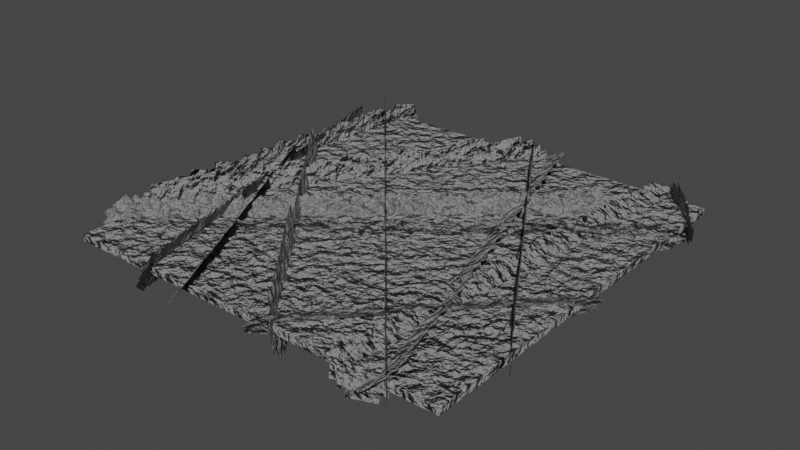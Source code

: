 # Source: BooleanFracture.blend  (saved by Blender 3.6.11; exported with 4.5.12 LTS)
import bpy
from mathutils import Matrix  # noqa: F401  (used for matrix-valued properties, if any)

bpy.ops.wm.read_factory_settings(use_empty=True)
scene = bpy.context.scene
scene.name = 'Scene'

# ---- collections
col_dummy = bpy.data.collections.new('Dummy'); scene.collection.children.link(col_dummy)

# ---- materials (node trees are filled in below, after node groups)
mat_boolplane_inner_mat = bpy.data.materials.new('BoolPlane_Inner_mat')
mat_boolplane_inner_mat.use_transparent_shadow = False
mat_boolplane_inner_mat.diffuse_color = (0.25, 0.25, 0.25, 1.0)

# ---- node groups
ng_booleanfracture = bpy.data.node_groups.new('BooleanFracture', 'GeometryNodeTree')
_s = ng_booleanfracture.interface.new_socket(name='Geometry', in_out='OUTPUT', socket_type='NodeSocketGeometry')
_s = ng_booleanfracture.interface.new_socket(name='Geometry', in_out='INPUT', socket_type='NodeSocketGeometry')
_s = ng_booleanfracture.interface.new_socket(name='Collection', in_out='INPUT', socket_type='NodeSocketCollection')
_s = ng_booleanfracture.interface.new_socket(name='Density Volume', in_out='INPUT', socket_type='NodeSocketFloat')
_s.default_value = 1.0
_s.min_value = 0.01
_s = ng_booleanfracture.interface.new_socket(name='Exterior Band Width', in_out='INPUT', socket_type='NodeSocketFloat')
_s.subtype = 'DISTANCE'
_s.min_value = 0.0
_s = ng_booleanfracture.interface.new_socket(name='Density Planes', in_out='INPUT', socket_type='NodeSocketFloat')
_s.default_value = 0.8
_s.min_value = 0.0
_s.max_value = 1e+05
_s = ng_booleanfracture.interface.new_socket(name='Size Planes', in_out='INPUT', socket_type='NodeSocketFloat')
_s.subtype = 'DISTANCE'
_s.default_value = 5.5
_s.min_value = 0.0
_s = ng_booleanfracture.interface.new_socket(name='Translate Planes', in_out='INPUT', socket_type='NodeSocketVector')
_s.subtype = 'TRANSLATION'
_s = ng_booleanfracture.interface.new_socket(name='Rotate Planes', in_out='INPUT', socket_type='NodeSocketVector')
_s.subtype = 'EULER'
_s = ng_booleanfracture.interface.new_socket(name='Random Rot Planes', in_out='INPUT', socket_type='NodeSocketVector')
_s.subtype = 'EULER'
_s.default_value = (0.8727, 0.8727, 0.8727)
_s = ng_booleanfracture.interface.new_socket(name='Seed', in_out='INPUT', socket_type='NodeSocketInt')
_s.default_value = 50
_s.min_value = -10000
_s.max_value = 10000
_s = ng_booleanfracture.interface.new_socket(name='ON/OFF Reductor', in_out='INPUT', socket_type='NodeSocketBool')
_s = ng_booleanfracture.interface.new_socket(name='Reductor', in_out='INPUT', socket_type='NodeSocketInt')
_s.default_value = 7
_s.min_value = 0
_s = ng_booleanfracture.interface.new_socket(name='Resolution Grid', in_out='INPUT', socket_type='NodeSocketInt')
_s.default_value = 100
_s.min_value = 3
_s.max_value = 1000
_s = ng_booleanfracture.interface.new_socket(name='Scale Noise', in_out='INPUT', socket_type='NodeSocketFloat')
_s.default_value = 3.0
_s.min_value = 0.0
_s.max_value = 100.0
_s = ng_booleanfracture.interface.new_socket(name='Detail Noise', in_out='INPUT', socket_type='NodeSocketFloat')
_s.default_value = 5.0
_s.min_value = 0.0
_s.max_value = 15.0
_s = ng_booleanfracture.interface.new_socket(name='Noise Strenght', in_out='INPUT', socket_type='NodeSocketFloat')
_s.default_value = 0.2
_s.min_value = -100.0
_s.max_value = 100.0
_s = ng_booleanfracture.interface.new_socket(name='Switch Planes/Points', in_out='INPUT', socket_type='NodeSocketBool')
_s = ng_booleanfracture.interface.new_socket(name='Spacing X', in_out='INPUT', socket_type='NodeSocketFloat')
_s.default_value = 1.0
_s.min_value = 0.01
_s.max_value = 100.0
_s = ng_booleanfracture.interface.new_socket(name='Spacing Y', in_out='INPUT', socket_type='NodeSocketFloat')
_s.default_value = 1.0
_s.min_value = 0.01
_s.max_value = 100.0
_s = ng_booleanfracture.interface.new_socket(name='Spacing Z', in_out='INPUT', socket_type='NodeSocketFloat')
_s.default_value = 1.0
_s.min_value = 0.01
_s.max_value = 100.0
ng_booleanfracture.is_modifier = True
_N = ng_booleanfracture.nodes; _L = ng_booleanfracture.links
n0 = _N.new('NodeReroute'); n0.name = 'Reroute'; n0.location = (-135, 729)
n0.width = 16
n0.socket_idname = 'NodeSocketGeometry'
n1 = _N.new('NodeReroute'); n1.name = 'Reroute.001'; n1.location = (59, 185)
n1.width = 16
n1.socket_idname = 'NodeSocketGeometry'
n2 = _N.new('GeometryNodeMeshToVolume'); n2.name = 'Mesh to Volume'; n2.location = (339, 1266)
n3 = _N.new('NodeReroute'); n3.name = 'Reroute.002'; n3.location = (59, 1177)
n3.width = 16
n3.socket_idname = 'NodeSocketGeometry'
n4 = _N.new('GeometryNodeSwitch'); n4.name = 'Switch.001'; n4.location = (4234, 1314)
n5 = _N.new('NodeGroupOutput'); n5.name = 'Group Output'; n5.location = (4456, 1315)
n6 = _N.new('NodeGroupInput'); n6.name = 'Group Input'; n6.location = (-726, 709)
n7 = _N.new('GeometryNodeCollectionInfo'); n7.name = 'Collection Info'; n7.location = (-556, 762)
n7.transform_space = 'RELATIVE'
n8 = _N.new('GeometryNodeRealizeInstances'); n8.name = 'Realize Instances.002'; n8.location = (-385, 761)
n9 = _N.new('NodeGroupInput'); n9.name = 'Group Input.003'; n9.location = (827, 1168)
n10 = _N.new('GeometryNodeTransform'); n10.name = 'Transform Geometry'; n10.location = (996, 1241)
n11 = _N.new('NodeGroupInput'); n11.name = 'Group Input.012'; n11.location = (4064, 1265)
n12 = _N.new('GeometryNodeDeleteGeometry'); n12.name = 'Delete Geometry'; n12.location = (3736, 843)
n13 = _N.new('GeometryNodeSetMaterial'); n13.name = 'Set Material'; n13.location = (3898, 840)
n13.inputs[2].default_value = mat_boolplane_inner_mat
n14 = _N.new('ShaderNodeMath'); n14.name = 'Math'; n14.location = (2841, 411)
n14.operation = 'SUBTRACT'
n14.inputs[0].default_value = 1.0
n15 = _N.new('FunctionNodeCompare'); n15.name = 'Compare'; n15.location = (2671, 418)
n15.operation = 'LESS_THAN'
n15.inputs[6].default_value = (0.0, 0.0, 0.0, 0.0)
n15.inputs[7].default_value = (0.0, 0.0, 0.0, 0.0)
n16 = _N.new('ShaderNodeVectorMath'); n16.name = 'Vector Math'; n16.location = (2510, 418)
n16.operation = 'DOT_PRODUCT'
n16.inputs[0].default_value = (0.0, 0.0, 1.0)
n17 = _N.new('GeometryNodeRaycast'); n17.name = 'Raycast'; n17.location = (2343, 419)
n18 = _N.new('GeometryNodeRealizeInstances'); n18.name = 'Realize Instances.001'; n18.location = (2164, 249)
n19 = _N.new('NodeGroupInput'); n19.name = 'Group Input.007'; n19.location = (2846, 244)
n20 = _N.new('GeometryNodeBlurAttribute'); n20.name = 'Blur Attribute'; n20.location = (3017, 371)
n21 = _N.new('ShaderNodeMath'); n21.name = 'Math.001'; n21.location = (3019, 147)
n21.inputs[0].default_value = 0.99
n22 = _N.new('GeometryNodeSwitch'); n22.name = 'Switch'; n22.location = (2855, 140)
n22.input_type = 'BOOLEAN'
n22.inputs[1].default_value = False
n22.inputs[2].default_value = True
n23 = _N.new('NodeGroupInput'); n23.name = 'Group Input.008'; n23.location = (2696, 84)
n24 = _N.new('NodeGroupInput'); n24.name = 'Group Input.001'; n24.location = (1485, 915)
n25 = _N.new('GeometryNodeMeshGrid'); n25.name = 'Grid'; n25.location = (1656, 985)
n26 = _N.new('NodeGroupInput'); n26.name = 'Group Input.013'; n26.location = (397, 1045)
n27 = _N.new('GeometryNodeDistributePointsInVolume'); n27.name = 'Distribute Points in Volume'; n27.location = (594, 1217)
n28 = _N.new('NodeGroupInput'); n28.name = 'Group Input.005'; n28.location = (822, 681)
n29 = _N.new('ShaderNodeVectorMath'); n29.name = 'Vector Math.003'; n29.location = (1147, 776)
n29.operation = 'SUBTRACT'
n29.inputs[1].default_value = (0.5, 0.5, 0.5)
n30 = _N.new('ShaderNodeVectorMath'); n30.name = 'Vector Math.001'; n30.location = (1315, 770)
n30.operation = 'SCALE'
n31 = _N.new('NodeGroupInput'); n31.name = 'Group Input.006'; n31.location = (1328, 626)
n32 = _N.new('ShaderNodeTexNoise'); n32.name = 'Noise Texture'; n32.location = (988, 781)
n33 = _N.new('ShaderNodeVectorMath'); n33.name = 'Vector Math.004'; n33.location = (1486, 764)
n33.operation = 'MULTIPLY'
n34 = _N.new('ShaderNodeCombineXYZ'); n34.name = 'Combine XYZ.001'; n34.location = (1657, 789)
n35 = _N.new('GeometryNodeInstanceOnPoints'); n35.name = 'Instance on Points'; n35.location = (2672, 1038)
n36 = _N.new('ShaderNodeVectorMath'); n36.name = 'Vector Math.002'; n36.location = (2504, 904)
n37 = _N.new('NodeGroupInput'); n37.name = 'Group Input.004'; n37.location = (2332, 847)
n38 = _N.new('FunctionNodeRandomValue'); n38.name = 'Random Value'; n38.location = (2337, 775)
n38.data_type = 'FLOAT_VECTOR'
n39 = _N.new('NodeGroupInput'); n39.name = 'Group Input.009'; n39.location = (2178, 636)
n40 = _N.new('GeometryNodeSetPosition'); n40.name = 'Set Position'; n40.location = (1845, 984)
n41 = _N.new('GeometryNodeRealizeInstances'); n41.name = 'Realize Instances'; n41.location = (3232, 1054)
n42 = _N.new('FunctionNodeCompare'); n42.name = 'Compare.001'; n42.location = (3232, 334)
n42.inputs[6].default_value = (0.0, 0.0, 0.0, 0.0)
n42.inputs[7].default_value = (0.0, 0.0, 0.0, 0.0)
n43 = _N.new('ShaderNodeCombineXYZ'); n43.name = 'Combine XYZ'; n43.location = (398, 942)
n44 = _N.new('NodeGroupInput'); n44.name = 'Group Input.011'; n44.location = (224, 919)
n45 = _N.new('NodeGroupInput'); n45.name = 'Group Input.010'; n45.location = (170, 1169)
_L.new(n2.outputs[0], n27.inputs[0])
_L.new(n10.outputs[0], n35.inputs[0])
_L.new(n40.outputs[0], n35.inputs[2])
_L.new(n35.outputs[0], n41.inputs[0])
_L.new(n41.outputs[0], n12.inputs[0])
_L.new(n17.outputs[2], n16.inputs[1])
_L.new(n16.outputs[1], n15.inputs[0])
_L.new(n42.outputs[0], n12.inputs[1])
_L.new(n15.outputs[0], n14.inputs[1])
_L.new(n14.outputs[0], n20.inputs[0])
_L.new(n20.outputs[0], n42.inputs[0])
_L.new(n3.outputs[0], n2.inputs[0])
_L.new(n18.outputs[0], n17.inputs[0])
_L.new(n21.outputs[0], n42.inputs[1])
_L.new(n22.outputs[0], n21.inputs[1])
_L.new(n37.outputs[7], n36.inputs[0])
_L.new(n36.outputs[0], n35.inputs[5])
_L.new(n38.outputs[0], n36.inputs[1])
_L.new(n24.outputs[5], n25.inputs[0])
_L.new(n24.outputs[5], n25.inputs[1])
_L.new(n24.outputs[12], n25.inputs[2])
_L.new(n24.outputs[12], n25.inputs[3])
_L.new(n28.outputs[13], n32.inputs[2])
_L.new(n28.outputs[14], n32.inputs[3])
_L.new(n31.outputs[15], n33.inputs[1])
_L.new(n19.outputs[11], n20.inputs[1])
_L.new(n23.outputs[10], n22.inputs[0])
_L.new(n39.outputs[8], n38.inputs[1])
_L.new(n45.outputs[2], n2.inputs[1])
_L.new(n0.outputs[0], n1.inputs[0])
_L.new(n12.outputs[0], n13.inputs[0])
_L.new(n29.outputs[0], n30.inputs[0])
_L.new(n30.outputs[0], n33.inputs[0])
_L.new(n10.outputs[0], n4.inputs[1])
_L.new(n13.outputs[0], n4.inputs[2])
_L.new(n4.outputs[0], n5.inputs[0])
_L.new(n43.outputs[0], n27.inputs[3])
_L.new(n44.outputs[17], n43.inputs[0])
_L.new(n44.outputs[18], n43.inputs[1])
_L.new(n44.outputs[19], n43.inputs[2])
_L.new(n11.outputs[16], n4.inputs[0])
_L.new(n6.outputs[1], n7.inputs[0])
_L.new(n1.outputs[0], n18.inputs[0])
_L.new(n0.outputs[0], n3.inputs[0])
_L.new(n32.outputs[1], n29.inputs[0])
_L.new(n8.outputs[0], n0.inputs[0])
_L.new(n7.outputs[0], n8.inputs[0])
_L.new(n27.outputs[0], n10.inputs[0])
_L.new(n9.outputs[6], n10.inputs[1])
_L.new(n26.outputs[9], n27.inputs[2])
_L.new(n26.outputs[4], n27.inputs[1])
_L.new(n33.outputs[0], n34.inputs[2])
_L.new(n25.outputs[0], n40.inputs[0])
_L.new(n34.outputs[0], n40.inputs[3])
n5.is_active_output = True

# ---- material node trees
mat_boolplane_inner_mat.use_nodes = True; mat_boolplane_inner_mat.node_tree.nodes.clear()
_N = mat_boolplane_inner_mat.node_tree.nodes; _L = mat_boolplane_inner_mat.node_tree.links
n0 = _N.new('ShaderNodeBsdfPrincipled'); n0.name = 'Principled BSDF'; n0.location = (10, 300)
n0.distribution = 'GGX'
n0.subsurface_method = 'RANDOM_WALK_SKIN'
n0.inputs[0].default_value = (0.25, 0.25, 0.25, 1.0)
n0.inputs[3].default_value = 1.45
n0.inputs[27].default_value = (0.0, 0.0, 0.0, 1.0)
n0.inputs[28].default_value = 1.0
n1 = _N.new('ShaderNodeOutputMaterial'); n1.name = 'Material Output'; n1.location = (300, 300)
n2 = _N.new('ShaderNodeBump'); n2.name = 'Bump'; n2.location = (-250, -160)
n2.inputs[1].default_value = 1.0
n2.inputs[2].default_value = 1.0
n3 = _N.new('ShaderNodeTexNoise'); n3.name = 'Noise Texture'; n3.location = (-450, -160)
n3.inputs[2].default_value = 4.0
n3.inputs[3].default_value = 8.0
n4 = _N.new('ShaderNodeTexCoord'); n4.name = 'Texture Coordinate'; n4.location = (-650, -160)
_L.new(n0.outputs[0], n1.inputs[0])
_L.new(n2.outputs[0], n0.inputs[5])
_L.new(n3.outputs[0], n2.inputs[3])
_L.new(n4.outputs[3], n3.inputs[0])
n1.is_active_output = True

# ---- world
world_world = bpy.data.worlds.new('World'); scene.world = world_world
world_world.use_nodes = True; world_world.node_tree.nodes.clear()
_N = world_world.node_tree.nodes; _L = world_world.node_tree.links
n0 = _N.new('ShaderNodeOutputWorld'); n0.name = 'World Output'; n0.location = (300, 300)
n1 = _N.new('ShaderNodeBackground'); n1.name = 'Background'; n1.location = (10, 300)
n1.inputs[0].default_value = (0.05088, 0.05088, 0.05088, 1.0)
_L.new(n1.outputs[0], n0.inputs[0])
n0.is_active_output = True
world_world.color = (0.05088, 0.05088, 0.05088)
world_world.use_sun_shadow = False
world_world.sun_shadow_jitter_overblur = 0.0

# ---- meshes
me_vert_001 = bpy.data.meshes.new('Vert.001')
me_vert_001.from_pydata([(0.0, 0.0, 0.0)], [], [])
me_vert_001.materials.append(mat_boolplane_inner_mat)
me_vert_001.update()
me_cube_001 = bpy.data.meshes.new('Cube.001')
me_cube_001.from_pydata([(-4.665, -4.665, -0.08022), (-4.665, -4.665, 0.08022), (-4.665, 4.665, -0.08022), (-4.665, 4.665, 0.08022), (4.665, -4.665, -0.08022), (4.665, -4.665, 0.08022), (4.665, 4.665, -0.08022), (4.665, 4.665, 0.08022)], [], [(0, 1, 3, 2), (2, 3, 7, 6), (6, 7, 5, 4), (4, 5, 1, 0), (2, 6, 4, 0), (7, 3, 1, 5)])
_uv = me_cube_001.uv_layers.new(name='UVMap')
_uv.uv.foreach_set('vector', [0.375, 0.0, 0.625, 0.0, 0.625, 0.25, 0.375, 0.25, 0.375, 0.25, 0.625, 0.25, 0.625, 0.5, 0.375, 0.5, 0.375, 0.5, 0.625, 0.5, 0.625, 0.75, 0.375, 0.75, 0.375, 0.75, 0.625, 0.75, 0.625, 1.0, 0.375, 1.0, 0.125, 0.5, 0.375, 0.5, 0.375, 0.75, 0.125, 0.75, 0.625, 0.5, 0.875, 0.5, 0.875, 0.75, 0.625, 0.75])
me_cube_001.materials.append(mat_boolplane_inner_mat)
me_cube_001.use_remesh_fix_poles = True
me_cube_001.use_remesh_preserve_attributes = False
me_cube_001.update()

# ---- objects
ob_booleanfracture = bpy.data.objects.new('BooleanFracture', me_vert_001)
ob_dummy = bpy.data.objects.new('Dummy', me_cube_001)

# ---- transforms, parenting, visibility, modifiers, constraints
ob_booleanfracture.location = (0.0, -4.281, 0.0)
_m = ob_booleanfracture.modifiers.new('BooleanFracture', 'NODES')
_m.node_group = ng_booleanfracture
_gi = [s.identifier for s in ng_booleanfracture.interface.items_tree if s.item_type == 'SOCKET' and s.in_out == 'INPUT']
_m[_gi[1]] = col_dummy  # Collection
_m[_gi[5]] = 15.0  # Size Planes
_m[_gi[8]] = (1.047, 3.142, 1.745)  # Random Rot Planes
_m[_gi[9]] = 2357  # Seed
_m[_gi[16]] = True  # Switch Planes/Points
ob_dummy.location = (0.0, 0.6343, 0.08022)

# ---- collection membership
scene.collection.objects.link(ob_booleanfracture)
col_dummy.objects.link(ob_dummy)

# ---- scene / render settings (as saved in the file)
scene.frame_start = 1; scene.frame_end = 250; scene.frame_set(1)
scene.render.engine = 'BLENDER_EEVEE_NEXT'
scene.cycles.use_denoising = False
scene.cycles.sampling_pattern = 'TABULATED_SOBOL'
scene.view_settings.view_transform = 'Filmic'
bpy.context.view_layer.update()

# ---- added for rendering (the .blend has no active camera and no usable light): camera, sun
cam_auto = bpy.data.cameras.new('AutoCamera')
cam_auto.lens = 50.0
cam_auto.sensor_width = 36.0
cam_auto.clip_end = 1000.0
ob_auto_camera = bpy.data.objects.new('AutoCamera', cam_auto)
scene.collection.objects.link(ob_auto_camera)
ob_auto_camera.location = (13.411, -15.4962, 10.8098)
ob_auto_camera.rotation_euler = (1.09748, -7.21219e-08, 0.694738)
scene.camera = ob_auto_camera
light_auto_sun = bpy.data.lights.new('AutoSun', 'SUN')
light_auto_sun.energy = 3.0
light_auto_sun.angle = 0.0523599
ob_auto_sun = bpy.data.objects.new('AutoSun', light_auto_sun)
scene.collection.objects.link(ob_auto_sun)
ob_auto_sun.rotation_euler = (0.872665, 0.174533, 0.523599)
bpy.context.view_layer.update()
